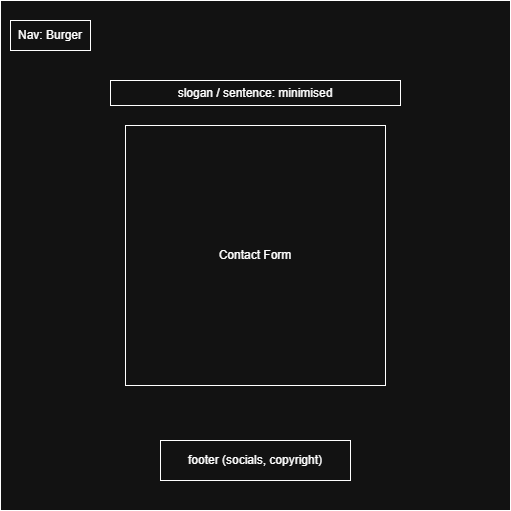

The diagram above was exported from draw.io. Its source (the exported page's mxGraphModel, read from the mxfile embedded in the PNG):
<mxGraphModel dx="1418" dy="756" grid="1" gridSize="10" guides="1" tooltips="1" connect="1" arrows="1" fold="1" page="1" pageScale="1" pageWidth="3300" pageHeight="4681" math="0" shadow="0">
  <root>
    <mxCell id="0" />
    <mxCell id="1" parent="0" />
    <mxCell id="aByF_TYHaL8sObGTZVeP-1" value="" style="whiteSpace=wrap;html=1;aspect=fixed;" parent="1" vertex="1">
      <mxGeometry x="460" y="130" width="510" height="510" as="geometry" />
    </mxCell>
    <mxCell id="aByF_TYHaL8sObGTZVeP-2" value="Nav: Burger" style="rounded=0;whiteSpace=wrap;html=1;" parent="1" vertex="1">
      <mxGeometry x="470" y="150" width="80" height="30" as="geometry" />
    </mxCell>
    <mxCell id="aByF_TYHaL8sObGTZVeP-4" value="footer (socials, copyright)" style="rounded=0;whiteSpace=wrap;html=1;" parent="1" vertex="1">
      <mxGeometry x="620" y="570" width="190" height="40" as="geometry" />
    </mxCell>
    <mxCell id="aByF_TYHaL8sObGTZVeP-5" value="Contact Form" style="whiteSpace=wrap;html=1;aspect=fixed;" parent="1" vertex="1">
      <mxGeometry x="585" y="255" width="260" height="260" as="geometry" />
    </mxCell>
    <mxCell id="19QNFBoxqXvIeqa2kCWd-1" value="slogan / sentence: minimised" style="rounded=0;whiteSpace=wrap;html=1;" vertex="1" parent="1">
      <mxGeometry x="570" y="210" width="290" height="25" as="geometry" />
    </mxCell>
  </root>
</mxGraphModel>